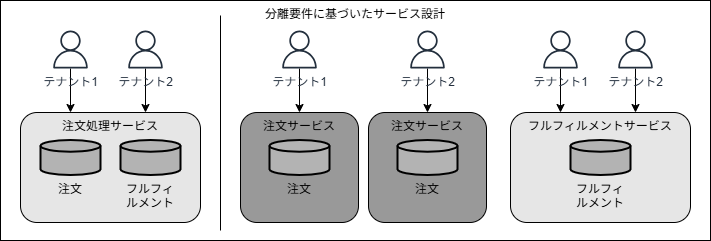

The diagram above was exported from draw.io. Its source (the exported page's mxGraphModel, read from the mxfile embedded in the PNG):
<mxGraphModel dx="972" dy="713" grid="1" gridSize="10" guides="1" tooltips="1" connect="1" arrows="1" fold="1" page="1" pageScale="1" pageWidth="850" pageHeight="1100" math="0" shadow="0">
  <root>
    <mxCell id="0" />
    <mxCell id="1" parent="0" />
    <mxCell id="46" value="分離要件に基づいたサービス設計" style="rounded=0;whiteSpace=wrap;html=1;verticalAlign=top;" vertex="1" parent="1">
      <mxGeometry x="130" y="90" width="710" height="240" as="geometry" />
    </mxCell>
    <mxCell id="2" value="注文処理サービス" style="rounded=1;whiteSpace=wrap;html=1;verticalAlign=top;fillColor=#E6E6E6;" vertex="1" parent="1">
      <mxGeometry x="150" y="202" width="180" height="110" as="geometry" />
    </mxCell>
    <mxCell id="3" value="注文" style="strokeWidth=2;html=1;shape=mxgraph.flowchart.database;whiteSpace=wrap;labelPosition=center;verticalLabelPosition=bottom;align=center;verticalAlign=top;fillColor=#B3B3B3;" vertex="1" parent="1">
      <mxGeometry x="170" y="229.5" width="60" height="35" as="geometry" />
    </mxCell>
    <mxCell id="4" value="フルフィルメント" style="strokeWidth=2;html=1;shape=mxgraph.flowchart.database;whiteSpace=wrap;verticalAlign=top;labelPosition=center;verticalLabelPosition=bottom;align=center;fillColor=#B3B3B3;" vertex="1" parent="1">
      <mxGeometry x="250" y="229.5" width="60" height="35" as="geometry" />
    </mxCell>
    <mxCell id="8" style="edgeStyle=none;html=1;entryX=0.5;entryY=0;entryDx=0;entryDy=0;" edge="1" parent="1" source="6">
      <mxGeometry relative="1" as="geometry">
        <mxPoint x="275" y="202" as="targetPoint" />
      </mxGeometry>
    </mxCell>
    <mxCell id="6" value="テナント2" style="sketch=0;outlineConnect=0;fontColor=#232F3E;gradientColor=none;fillColor=#232F3D;strokeColor=none;dashed=0;verticalLabelPosition=bottom;verticalAlign=top;align=center;html=1;fontSize=12;fontStyle=0;aspect=fixed;pointerEvents=1;shape=mxgraph.aws4.user;" vertex="1" parent="1">
      <mxGeometry x="256" y="120" width="38" height="38" as="geometry" />
    </mxCell>
    <mxCell id="9" style="edgeStyle=none;html=1;entryX=0.5;entryY=0;entryDx=0;entryDy=0;" edge="1" parent="1" source="10">
      <mxGeometry relative="1" as="geometry">
        <mxPoint x="200" y="202" as="targetPoint" />
      </mxGeometry>
    </mxCell>
    <mxCell id="10" value="テナント1" style="sketch=0;outlineConnect=0;fontColor=#232F3E;gradientColor=none;fillColor=#232F3D;strokeColor=none;dashed=0;verticalLabelPosition=bottom;verticalAlign=top;align=center;html=1;fontSize=12;fontStyle=0;aspect=fixed;pointerEvents=1;shape=mxgraph.aws4.user;" vertex="1" parent="1">
      <mxGeometry x="181" y="120" width="38" height="38" as="geometry" />
    </mxCell>
    <mxCell id="18" value="フルフィルメントサービス" style="rounded=1;whiteSpace=wrap;html=1;verticalAlign=top;fillColor=#E6E6E6;" vertex="1" parent="1">
      <mxGeometry x="640" y="202" width="180" height="110" as="geometry" />
    </mxCell>
    <mxCell id="20" value="フルフィルメント" style="strokeWidth=2;html=1;shape=mxgraph.flowchart.database;whiteSpace=wrap;verticalAlign=top;labelPosition=center;verticalLabelPosition=bottom;align=center;fillColor=#B3B3B3;" vertex="1" parent="1">
      <mxGeometry x="700" y="229.5" width="60" height="35" as="geometry" />
    </mxCell>
    <mxCell id="21" style="edgeStyle=none;html=1;entryX=0.5;entryY=0;entryDx=0;entryDy=0;" edge="1" parent="1" source="22">
      <mxGeometry relative="1" as="geometry">
        <mxPoint x="765" y="202" as="targetPoint" />
      </mxGeometry>
    </mxCell>
    <mxCell id="22" value="テナント2" style="sketch=0;outlineConnect=0;fontColor=#232F3E;gradientColor=none;fillColor=#232F3D;strokeColor=none;dashed=0;verticalLabelPosition=bottom;verticalAlign=top;align=center;html=1;fontSize=12;fontStyle=0;aspect=fixed;pointerEvents=1;shape=mxgraph.aws4.user;" vertex="1" parent="1">
      <mxGeometry x="746" y="120" width="38" height="38" as="geometry" />
    </mxCell>
    <mxCell id="23" style="edgeStyle=none;html=1;entryX=0.5;entryY=0;entryDx=0;entryDy=0;" edge="1" parent="1" source="24">
      <mxGeometry relative="1" as="geometry">
        <mxPoint x="690" y="202" as="targetPoint" />
      </mxGeometry>
    </mxCell>
    <mxCell id="24" value="テナント1" style="sketch=0;outlineConnect=0;fontColor=#232F3E;gradientColor=none;fillColor=#232F3D;strokeColor=none;dashed=0;verticalLabelPosition=bottom;verticalAlign=top;align=center;html=1;fontSize=12;fontStyle=0;aspect=fixed;pointerEvents=1;shape=mxgraph.aws4.user;" vertex="1" parent="1">
      <mxGeometry x="671" y="120" width="38" height="38" as="geometry" />
    </mxCell>
    <mxCell id="31" value="注文サービス" style="rounded=1;whiteSpace=wrap;html=1;verticalAlign=top;fillColor=#999999;" vertex="1" parent="1">
      <mxGeometry x="370" y="202" width="118" height="110" as="geometry" />
    </mxCell>
    <mxCell id="32" value="注文" style="strokeWidth=2;html=1;shape=mxgraph.flowchart.database;whiteSpace=wrap;verticalAlign=top;labelPosition=center;verticalLabelPosition=bottom;align=center;fillColor=#B3B3B3;" vertex="1" parent="1">
      <mxGeometry x="399" y="229.5" width="60" height="35" as="geometry" />
    </mxCell>
    <mxCell id="39" style="edgeStyle=none;html=1;entryX=0.5;entryY=0;entryDx=0;entryDy=0;" edge="1" parent="1" source="36" target="31">
      <mxGeometry relative="1" as="geometry" />
    </mxCell>
    <mxCell id="36" value="テナント1" style="sketch=0;outlineConnect=0;fontColor=#232F3E;gradientColor=none;fillColor=#232F3D;strokeColor=none;dashed=0;verticalLabelPosition=bottom;verticalAlign=top;align=center;html=1;fontSize=12;fontStyle=0;aspect=fixed;pointerEvents=1;shape=mxgraph.aws4.user;" vertex="1" parent="1">
      <mxGeometry x="410" y="120" width="38" height="38" as="geometry" />
    </mxCell>
    <mxCell id="40" value="注文サービス" style="rounded=1;whiteSpace=wrap;html=1;verticalAlign=top;fillColor=#999999;" vertex="1" parent="1">
      <mxGeometry x="498" y="202" width="118" height="110" as="geometry" />
    </mxCell>
    <mxCell id="41" value="注文" style="strokeWidth=2;html=1;shape=mxgraph.flowchart.database;whiteSpace=wrap;verticalAlign=top;labelPosition=center;verticalLabelPosition=bottom;align=center;fillColor=#B3B3B3;" vertex="1" parent="1">
      <mxGeometry x="527" y="229.5" width="60" height="35" as="geometry" />
    </mxCell>
    <mxCell id="42" style="edgeStyle=none;html=1;entryX=0.5;entryY=0;entryDx=0;entryDy=0;" edge="1" parent="1" source="43" target="40">
      <mxGeometry relative="1" as="geometry" />
    </mxCell>
    <mxCell id="43" value="テナント2" style="sketch=0;outlineConnect=0;fontColor=#232F3E;gradientColor=none;fillColor=#232F3D;strokeColor=none;dashed=0;verticalLabelPosition=bottom;verticalAlign=top;align=center;html=1;fontSize=12;fontStyle=0;aspect=fixed;pointerEvents=1;shape=mxgraph.aws4.user;" vertex="1" parent="1">
      <mxGeometry x="538" y="120" width="38" height="38" as="geometry" />
    </mxCell>
    <mxCell id="44" value="" style="endArrow=none;html=1;" edge="1" parent="1">
      <mxGeometry width="50" height="50" relative="1" as="geometry">
        <mxPoint x="350" y="320" as="sourcePoint" />
        <mxPoint x="350" y="105" as="targetPoint" />
      </mxGeometry>
    </mxCell>
  </root>
</mxGraphModel>